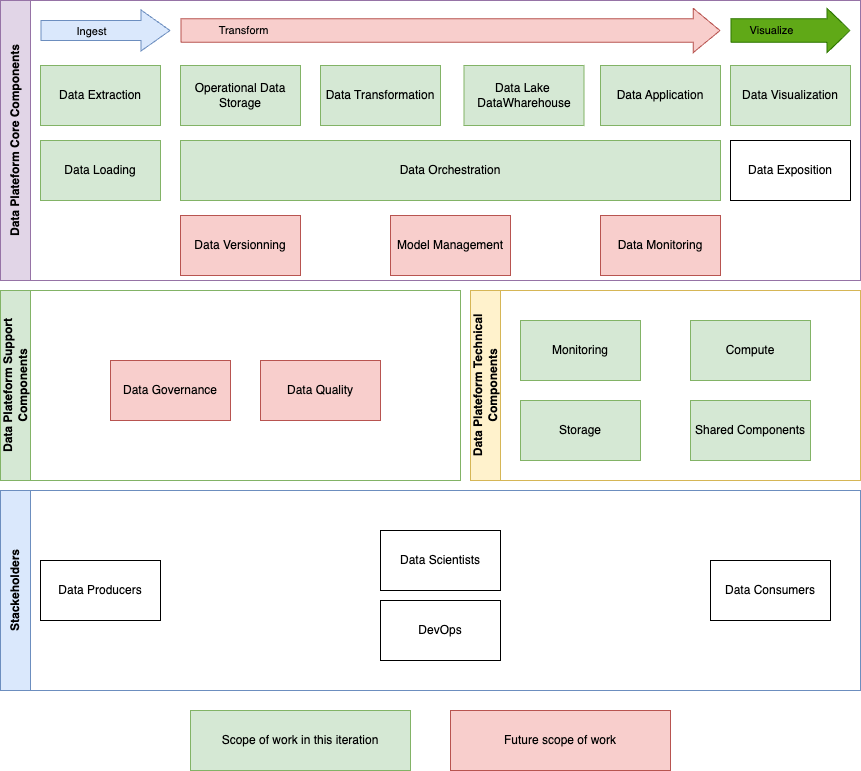

The diagram above was exported from draw.io. Its source (the exported page's mxGraphModel, read from the mxfile embedded in the PNG):
<mxGraphModel dx="2261" dy="854" grid="1" gridSize="10" guides="1" tooltips="1" connect="1" arrows="1" fold="1" page="1" pageScale="1" pageWidth="827" pageHeight="1169" math="0" shadow="0">
  <root>
    <mxCell id="0" />
    <mxCell id="1" parent="0" />
    <mxCell id="2" value="Stackeholders" style="swimlane;horizontal=0;whiteSpace=wrap;html=1;fillColor=#dae8fc;strokeColor=#6c8ebf;startSize=30;" vertex="1" parent="1">
      <mxGeometry x="-50" y="800" width="860" height="200" as="geometry" />
    </mxCell>
    <mxCell id="3" value="Data Producers" style="rounded=0;whiteSpace=wrap;html=1;" vertex="1" parent="2">
      <mxGeometry x="40" y="70" width="120" height="60" as="geometry" />
    </mxCell>
    <mxCell id="4" value="Data Scientists" style="rounded=0;whiteSpace=wrap;html=1;" vertex="1" parent="2">
      <mxGeometry x="380" y="40" width="120" height="60" as="geometry" />
    </mxCell>
    <mxCell id="5" value="Data Consumers" style="rounded=0;whiteSpace=wrap;html=1;" vertex="1" parent="2">
      <mxGeometry x="710" y="70" width="120" height="60" as="geometry" />
    </mxCell>
    <mxCell id="6" value="DevOps" style="rounded=0;whiteSpace=wrap;html=1;" vertex="1" parent="2">
      <mxGeometry x="380" y="110" width="120" height="60" as="geometry" />
    </mxCell>
    <mxCell id="7" value="Data Plateform Support Components" style="swimlane;horizontal=0;whiteSpace=wrap;html=1;startSize=30;fillColor=#d5e8d4;strokeColor=#82b366;" vertex="1" parent="1">
      <mxGeometry x="-50" y="600" width="460" height="190" as="geometry" />
    </mxCell>
    <mxCell id="8" value="Data Governance" style="rounded=0;whiteSpace=wrap;html=1;fillColor=#f8cecc;strokeColor=#b85450;" vertex="1" parent="7">
      <mxGeometry x="110" y="70" width="120" height="60" as="geometry" />
    </mxCell>
    <mxCell id="9" value="Data Quality" style="rounded=0;whiteSpace=wrap;html=1;fillColor=#f8cecc;strokeColor=#b85450;" vertex="1" parent="7">
      <mxGeometry x="260" y="70" width="120" height="60" as="geometry" />
    </mxCell>
    <mxCell id="10" value="Data Plateform Core Components" style="swimlane;horizontal=0;whiteSpace=wrap;html=1;fillColor=#e1d5e7;strokeColor=#9673a6;startSize=30;" vertex="1" parent="1">
      <mxGeometry x="-50" y="310" width="860" height="280" as="geometry" />
    </mxCell>
    <mxCell id="11" value="Data Extraction" style="rounded=0;whiteSpace=wrap;html=1;fillColor=#d5e8d4;strokeColor=#82b366;" vertex="1" parent="10">
      <mxGeometry x="40" y="65" width="120" height="60" as="geometry" />
    </mxCell>
    <mxCell id="12" value="Operational Data Storage" style="rounded=0;whiteSpace=wrap;html=1;fillColor=#d5e8d4;strokeColor=#82b366;" vertex="1" parent="10">
      <mxGeometry x="180" y="65" width="120" height="60" as="geometry" />
    </mxCell>
    <mxCell id="13" value="Data Transformation" style="rounded=0;whiteSpace=wrap;html=1;fillColor=#d5e8d4;strokeColor=#82b366;" vertex="1" parent="10">
      <mxGeometry x="320" y="65" width="120" height="60" as="geometry" />
    </mxCell>
    <mxCell id="14" value="Data Lake&amp;nbsp;&lt;div&gt;DataWharehouse&lt;/div&gt;" style="rounded=0;whiteSpace=wrap;html=1;fillColor=#d5e8d4;strokeColor=#82b366;" vertex="1" parent="10">
      <mxGeometry x="463.5" y="65" width="120" height="60" as="geometry" />
    </mxCell>
    <mxCell id="15" value="Data Application" style="rounded=0;whiteSpace=wrap;html=1;fillColor=#d5e8d4;strokeColor=#82b366;" vertex="1" parent="10">
      <mxGeometry x="600" y="65" width="120" height="60" as="geometry" />
    </mxCell>
    <mxCell id="16" value="Data Visualization" style="rounded=0;whiteSpace=wrap;html=1;fillColor=#d5e8d4;strokeColor=#82b366;" vertex="1" parent="10">
      <mxGeometry x="730" y="65" width="120" height="60" as="geometry" />
    </mxCell>
    <mxCell id="17" value="Data Orchestration" style="rounded=0;whiteSpace=wrap;html=1;fillColor=#d5e8d4;strokeColor=#82b366;" vertex="1" parent="10">
      <mxGeometry x="180" y="140" width="540" height="60" as="geometry" />
    </mxCell>
    <mxCell id="18" value="Data Monitoring" style="rounded=0;whiteSpace=wrap;html=1;fillColor=#f8cecc;strokeColor=#b85450;" vertex="1" parent="10">
      <mxGeometry x="600" y="215" width="120" height="60" as="geometry" />
    </mxCell>
    <mxCell id="19" value="Data Versionning" style="rounded=0;whiteSpace=wrap;html=1;fillColor=#f8cecc;strokeColor=#b85450;" vertex="1" parent="10">
      <mxGeometry x="180" y="215" width="120" height="60" as="geometry" />
    </mxCell>
    <mxCell id="20" value="" style="shape=flexArrow;endArrow=classic;html=1;rounded=0;width=23.333333333333332;endSize=8.604761904761904;fillColor=#f8cecc;strokeColor=#b85450;" edge="1" parent="10">
      <mxGeometry width="50" height="50" relative="1" as="geometry">
        <mxPoint x="180" y="30" as="sourcePoint" />
        <mxPoint x="720" y="30" as="targetPoint" />
      </mxGeometry>
    </mxCell>
    <mxCell id="21" value="Transform" style="edgeLabel;html=1;align=center;verticalAlign=middle;resizable=0;points=[];labelBackgroundColor=none;" vertex="1" connectable="0" parent="20">
      <mxGeometry x="-0.7704" y="1" relative="1" as="geometry">
        <mxPoint as="offset" />
      </mxGeometry>
    </mxCell>
    <mxCell id="22" value="" style="shape=flexArrow;endArrow=classic;html=1;rounded=0;width=23.333333333333332;endSize=7.333333333333333;fillColor=#60a917;strokeColor=#2D7600;" edge="1" parent="10">
      <mxGeometry width="50" height="50" relative="1" as="geometry">
        <mxPoint x="730" y="30" as="sourcePoint" />
        <mxPoint x="850" y="30" as="targetPoint" />
      </mxGeometry>
    </mxCell>
    <mxCell id="23" value="Visualize" style="edgeLabel;html=1;align=center;verticalAlign=middle;resizable=0;points=[];labelBackgroundColor=none;" vertex="1" connectable="0" parent="22">
      <mxGeometry x="-0.3333" y="1" relative="1" as="geometry">
        <mxPoint as="offset" />
      </mxGeometry>
    </mxCell>
    <mxCell id="24" value="Data Loading" style="rounded=0;whiteSpace=wrap;html=1;fillColor=#d5e8d4;strokeColor=#82b366;" vertex="1" parent="10">
      <mxGeometry x="40" y="140" width="120" height="60" as="geometry" />
    </mxCell>
    <mxCell id="25" value="Data Exposition" style="rounded=0;whiteSpace=wrap;html=1;" vertex="1" parent="10">
      <mxGeometry x="730" y="140" width="120" height="60" as="geometry" />
    </mxCell>
    <mxCell id="26" value="Model Management" style="rounded=0;whiteSpace=wrap;html=1;fillColor=#f8cecc;strokeColor=#b85450;" vertex="1" parent="10">
      <mxGeometry x="390" y="215" width="120" height="60" as="geometry" />
    </mxCell>
    <mxCell id="27" value="Data Plateform Technical &lt;br&gt;Components" style="swimlane;horizontal=0;whiteSpace=wrap;html=1;startSize=30;fillColor=#fff2cc;strokeColor=#d6b656;" vertex="1" parent="1">
      <mxGeometry x="420" y="600" width="390" height="190" as="geometry" />
    </mxCell>
    <mxCell id="28" value="Monitoring" style="rounded=0;whiteSpace=wrap;html=1;fillColor=#d5e8d4;strokeColor=#82b366;" vertex="1" parent="27">
      <mxGeometry x="50" y="30" width="120" height="60" as="geometry" />
    </mxCell>
    <mxCell id="29" value="Compute" style="rounded=0;whiteSpace=wrap;html=1;fillColor=#d5e8d4;strokeColor=#82b366;" vertex="1" parent="27">
      <mxGeometry x="220" y="30" width="120" height="60" as="geometry" />
    </mxCell>
    <mxCell id="30" value="Storage" style="rounded=0;whiteSpace=wrap;html=1;fillColor=#d5e8d4;strokeColor=#82b366;" vertex="1" parent="27">
      <mxGeometry x="50" y="110" width="120" height="60" as="geometry" />
    </mxCell>
    <mxCell id="31" value="Shared Components" style="rounded=0;whiteSpace=wrap;html=1;fillColor=#d5e8d4;strokeColor=#82b366;" vertex="1" parent="27">
      <mxGeometry x="220" y="110" width="120" height="60" as="geometry" />
    </mxCell>
    <mxCell id="32" value="" style="shape=flexArrow;endArrow=classic;html=1;rounded=0;width=20;endSize=9.33;fillColor=#dae8fc;strokeColor=#6c8ebf;labelBackgroundColor=none;" edge="1" parent="1">
      <mxGeometry width="50" height="50" relative="1" as="geometry">
        <mxPoint x="-10" y="340" as="sourcePoint" />
        <mxPoint x="120" y="340" as="targetPoint" />
      </mxGeometry>
    </mxCell>
    <mxCell id="33" value="Ingest" style="edgeLabel;html=1;align=center;verticalAlign=middle;resizable=0;points=[];labelBackgroundColor=none;" vertex="1" connectable="0" parent="32">
      <mxGeometry x="-0.2308" relative="1" as="geometry">
        <mxPoint as="offset" />
      </mxGeometry>
    </mxCell>
    <mxCell id="34" value="Scope of work in this iteration" style="rounded=0;whiteSpace=wrap;html=1;fillColor=#d5e8d4;strokeColor=#82b366;" vertex="1" parent="1">
      <mxGeometry x="140" y="1020" width="220" height="60" as="geometry" />
    </mxCell>
    <mxCell id="35" value="Future scope of work" style="rounded=0;whiteSpace=wrap;html=1;fillColor=#f8cecc;strokeColor=#b85450;" vertex="1" parent="1">
      <mxGeometry x="400" y="1020" width="220" height="60" as="geometry" />
    </mxCell>
  </root>
</mxGraphModel>